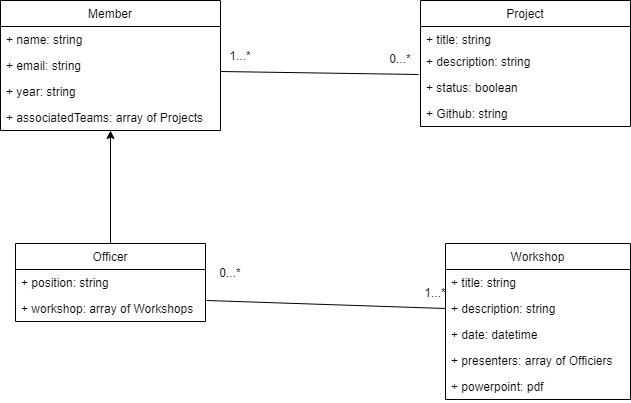

The diagram above was exported from draw.io. Its source (the exported page's mxGraphModel, read from the mxfile embedded in the PNG):
<mxGraphModel dx="1010" dy="501" grid="1" gridSize="10" guides="1" tooltips="1" connect="1" arrows="1" fold="1" page="1" pageScale="1" pageWidth="850" pageHeight="1100" math="0" shadow="0">
  <root>
    <mxCell id="0" />
    <mxCell id="1" parent="0" />
    <mxCell id="bLk2Y4oVRWEgFHfOrAPY-1" value="Member" style="swimlane;fontStyle=0;childLayout=stackLayout;horizontal=1;startSize=26;fillColor=none;horizontalStack=0;resizeParent=1;resizeParentMax=0;resizeLast=0;collapsible=1;marginBottom=0;" vertex="1" parent="1">
      <mxGeometry x="130" y="59" width="220" height="130" as="geometry" />
    </mxCell>
    <mxCell id="bLk2Y4oVRWEgFHfOrAPY-2" value="+ name: string" style="text;strokeColor=none;fillColor=none;align=left;verticalAlign=top;spacingLeft=4;spacingRight=4;overflow=hidden;rotatable=0;points=[[0,0.5],[1,0.5]];portConstraint=eastwest;" vertex="1" parent="bLk2Y4oVRWEgFHfOrAPY-1">
      <mxGeometry y="26" width="220" height="26" as="geometry" />
    </mxCell>
    <mxCell id="bLk2Y4oVRWEgFHfOrAPY-14" value="+ email: string" style="text;strokeColor=none;fillColor=none;align=left;verticalAlign=top;spacingLeft=4;spacingRight=4;overflow=hidden;rotatable=0;points=[[0,0.5],[1,0.5]];portConstraint=eastwest;" vertex="1" parent="bLk2Y4oVRWEgFHfOrAPY-1">
      <mxGeometry y="52" width="220" height="26" as="geometry" />
    </mxCell>
    <mxCell id="bLk2Y4oVRWEgFHfOrAPY-4" value="+ year: string" style="text;strokeColor=none;fillColor=none;align=left;verticalAlign=top;spacingLeft=4;spacingRight=4;overflow=hidden;rotatable=0;points=[[0,0.5],[1,0.5]];portConstraint=eastwest;" vertex="1" parent="bLk2Y4oVRWEgFHfOrAPY-1">
      <mxGeometry y="78" width="220" height="26" as="geometry" />
    </mxCell>
    <mxCell id="bLk2Y4oVRWEgFHfOrAPY-13" value="+ associatedTeams: array of Projects" style="text;strokeColor=none;fillColor=none;align=left;verticalAlign=top;spacingLeft=4;spacingRight=4;overflow=hidden;rotatable=0;points=[[0,0.5],[1,0.5]];portConstraint=eastwest;" vertex="1" parent="bLk2Y4oVRWEgFHfOrAPY-1">
      <mxGeometry y="104" width="220" height="26" as="geometry" />
    </mxCell>
    <mxCell id="bLk2Y4oVRWEgFHfOrAPY-23" style="edgeStyle=orthogonalEdgeStyle;rounded=0;orthogonalLoop=1;jettySize=auto;html=1;" edge="1" parent="1" source="bLk2Y4oVRWEgFHfOrAPY-5" target="bLk2Y4oVRWEgFHfOrAPY-1">
      <mxGeometry relative="1" as="geometry" />
    </mxCell>
    <mxCell id="bLk2Y4oVRWEgFHfOrAPY-5" value="Officer" style="swimlane;fontStyle=0;childLayout=stackLayout;horizontal=1;startSize=26;fillColor=none;horizontalStack=0;resizeParent=1;resizeParentMax=0;resizeLast=0;collapsible=1;marginBottom=0;" vertex="1" parent="1">
      <mxGeometry x="145" y="302" width="190" height="78" as="geometry" />
    </mxCell>
    <mxCell id="bLk2Y4oVRWEgFHfOrAPY-7" value="+ position: string" style="text;strokeColor=none;fillColor=none;align=left;verticalAlign=top;spacingLeft=4;spacingRight=4;overflow=hidden;rotatable=0;points=[[0,0.5],[1,0.5]];portConstraint=eastwest;" vertex="1" parent="bLk2Y4oVRWEgFHfOrAPY-5">
      <mxGeometry y="26" width="190" height="26" as="geometry" />
    </mxCell>
    <mxCell id="bLk2Y4oVRWEgFHfOrAPY-8" value="+ workshop: array of Workshops" style="text;strokeColor=none;fillColor=none;align=left;verticalAlign=top;spacingLeft=4;spacingRight=4;overflow=hidden;rotatable=0;points=[[0,0.5],[1,0.5]];portConstraint=eastwest;" vertex="1" parent="bLk2Y4oVRWEgFHfOrAPY-5">
      <mxGeometry y="52" width="190" height="26" as="geometry" />
    </mxCell>
    <mxCell id="bLk2Y4oVRWEgFHfOrAPY-9" value="Project" style="swimlane;fontStyle=0;childLayout=stackLayout;horizontal=1;startSize=26;fillColor=none;horizontalStack=0;resizeParent=1;resizeParentMax=0;resizeLast=0;collapsible=1;marginBottom=0;" vertex="1" parent="1">
      <mxGeometry x="550" y="59" width="210" height="126" as="geometry" />
    </mxCell>
    <mxCell id="bLk2Y4oVRWEgFHfOrAPY-10" value="+ title: string" style="text;strokeColor=none;fillColor=none;align=left;verticalAlign=top;spacingLeft=4;spacingRight=4;overflow=hidden;rotatable=0;points=[[0,0.5],[1,0.5]];portConstraint=eastwest;" vertex="1" parent="bLk2Y4oVRWEgFHfOrAPY-9">
      <mxGeometry y="26" width="210" height="22" as="geometry" />
    </mxCell>
    <mxCell id="bLk2Y4oVRWEgFHfOrAPY-11" value="+ description: string" style="text;strokeColor=none;fillColor=none;align=left;verticalAlign=top;spacingLeft=4;spacingRight=4;overflow=hidden;rotatable=0;points=[[0,0.5],[1,0.5]];portConstraint=eastwest;" vertex="1" parent="bLk2Y4oVRWEgFHfOrAPY-9">
      <mxGeometry y="48" width="210" height="26" as="geometry" />
    </mxCell>
    <mxCell id="bLk2Y4oVRWEgFHfOrAPY-12" value="+ status: boolean" style="text;strokeColor=none;fillColor=none;align=left;verticalAlign=top;spacingLeft=4;spacingRight=4;overflow=hidden;rotatable=0;points=[[0,0.5],[1,0.5]];portConstraint=eastwest;" vertex="1" parent="bLk2Y4oVRWEgFHfOrAPY-9">
      <mxGeometry y="74" width="210" height="26" as="geometry" />
    </mxCell>
    <mxCell id="bLk2Y4oVRWEgFHfOrAPY-21" value="+ Github: string" style="text;strokeColor=none;fillColor=none;align=left;verticalAlign=top;spacingLeft=4;spacingRight=4;overflow=hidden;rotatable=0;points=[[0,0.5],[1,0.5]];portConstraint=eastwest;" vertex="1" parent="bLk2Y4oVRWEgFHfOrAPY-9">
      <mxGeometry y="100" width="210" height="26" as="geometry" />
    </mxCell>
    <mxCell id="bLk2Y4oVRWEgFHfOrAPY-17" value="Workshop" style="swimlane;fontStyle=0;childLayout=stackLayout;horizontal=1;startSize=26;fillColor=none;horizontalStack=0;resizeParent=1;resizeParentMax=0;resizeLast=0;collapsible=1;marginBottom=0;" vertex="1" parent="1">
      <mxGeometry x="575" y="302" width="185" height="156" as="geometry" />
    </mxCell>
    <mxCell id="bLk2Y4oVRWEgFHfOrAPY-18" value="+ title: string" style="text;strokeColor=none;fillColor=none;align=left;verticalAlign=top;spacingLeft=4;spacingRight=4;overflow=hidden;rotatable=0;points=[[0,0.5],[1,0.5]];portConstraint=eastwest;" vertex="1" parent="bLk2Y4oVRWEgFHfOrAPY-17">
      <mxGeometry y="26" width="185" height="26" as="geometry" />
    </mxCell>
    <mxCell id="bLk2Y4oVRWEgFHfOrAPY-19" value="+ description: string" style="text;strokeColor=none;fillColor=none;align=left;verticalAlign=top;spacingLeft=4;spacingRight=4;overflow=hidden;rotatable=0;points=[[0,0.5],[1,0.5]];portConstraint=eastwest;" vertex="1" parent="bLk2Y4oVRWEgFHfOrAPY-17">
      <mxGeometry y="52" width="185" height="26" as="geometry" />
    </mxCell>
    <mxCell id="bLk2Y4oVRWEgFHfOrAPY-20" value="+ date: datetime" style="text;strokeColor=none;fillColor=none;align=left;verticalAlign=top;spacingLeft=4;spacingRight=4;overflow=hidden;rotatable=0;points=[[0,0.5],[1,0.5]];portConstraint=eastwest;" vertex="1" parent="bLk2Y4oVRWEgFHfOrAPY-17">
      <mxGeometry y="78" width="185" height="26" as="geometry" />
    </mxCell>
    <mxCell id="bLk2Y4oVRWEgFHfOrAPY-33" value="+ presenters: array of Officiers" style="text;strokeColor=none;fillColor=none;align=left;verticalAlign=top;spacingLeft=4;spacingRight=4;overflow=hidden;rotatable=0;points=[[0,0.5],[1,0.5]];portConstraint=eastwest;" vertex="1" parent="bLk2Y4oVRWEgFHfOrAPY-17">
      <mxGeometry y="104" width="185" height="26" as="geometry" />
    </mxCell>
    <mxCell id="bLk2Y4oVRWEgFHfOrAPY-22" value="+ powerpoint: pdf" style="text;strokeColor=none;fillColor=none;align=left;verticalAlign=top;spacingLeft=4;spacingRight=4;overflow=hidden;rotatable=0;points=[[0,0.5],[1,0.5]];portConstraint=eastwest;" vertex="1" parent="bLk2Y4oVRWEgFHfOrAPY-17">
      <mxGeometry y="130" width="185" height="26" as="geometry" />
    </mxCell>
    <mxCell id="bLk2Y4oVRWEgFHfOrAPY-28" value="" style="endArrow=none;html=1;entryX=-0.008;entryY=0.015;entryDx=0;entryDy=0;entryPerimeter=0;" edge="1" parent="1" target="bLk2Y4oVRWEgFHfOrAPY-12">
      <mxGeometry width="50" height="50" relative="1" as="geometry">
        <mxPoint x="350" y="130" as="sourcePoint" />
        <mxPoint x="400" y="80" as="targetPoint" />
      </mxGeometry>
    </mxCell>
    <mxCell id="bLk2Y4oVRWEgFHfOrAPY-29" value="" style="endArrow=none;html=1;entryX=0;entryY=0.5;entryDx=0;entryDy=0;exitX=1.003;exitY=1.192;exitDx=0;exitDy=0;exitPerimeter=0;" edge="1" parent="1" source="bLk2Y4oVRWEgFHfOrAPY-7" target="bLk2Y4oVRWEgFHfOrAPY-19">
      <mxGeometry width="50" height="50" relative="1" as="geometry">
        <mxPoint x="340" y="350" as="sourcePoint" />
        <mxPoint x="390" y="300" as="targetPoint" />
      </mxGeometry>
    </mxCell>
    <mxCell id="bLk2Y4oVRWEgFHfOrAPY-30" value="1...*" style="text;html=1;strokeColor=none;fillColor=none;align=center;verticalAlign=middle;whiteSpace=wrap;rounded=0;" vertex="1" parent="1">
      <mxGeometry x="350" y="104" width="40" height="20" as="geometry" />
    </mxCell>
    <mxCell id="bLk2Y4oVRWEgFHfOrAPY-31" value="0...*" style="text;html=1;strokeColor=none;fillColor=none;align=center;verticalAlign=middle;whiteSpace=wrap;rounded=0;" vertex="1" parent="1">
      <mxGeometry x="510" y="107" width="40" height="20" as="geometry" />
    </mxCell>
    <mxCell id="bLk2Y4oVRWEgFHfOrAPY-32" value="1...*" style="text;html=1;strokeColor=none;fillColor=none;align=center;verticalAlign=middle;whiteSpace=wrap;rounded=0;" vertex="1" parent="1">
      <mxGeometry x="545" y="341" width="40" height="20" as="geometry" />
    </mxCell>
    <mxCell id="bLk2Y4oVRWEgFHfOrAPY-36" value="0...*" style="text;html=1;strokeColor=none;fillColor=none;align=center;verticalAlign=middle;whiteSpace=wrap;rounded=0;" vertex="1" parent="1">
      <mxGeometry x="340" y="321" width="40" height="20" as="geometry" />
    </mxCell>
  </root>
</mxGraphModel>